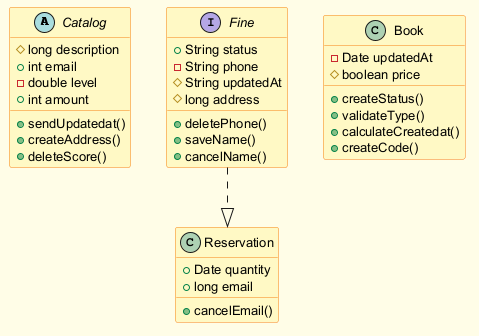

The diagram above was rendered by PlantUML. Its source (embedded in the PNG):
@startuml
skinparam backgroundColor #FFFDE7
skinparam classBackgroundColor #FFF9C4
skinparam classBorderColor #F57F17
skinparam defaultFontSize 13
abstract class Catalog {
  #long description
  +int email
  -double level
  +int amount
  +sendUpdatedat()
  +createAddress()
  +deleteScore()
}
class Reservation {
  +Date quantity
  +long email
  +cancelEmail()
}
interface Fine {
  +String status
  -String phone
  #String updatedAt
  #long address
  +deletePhone()
  +saveName()
  +cancelName()
}
class Book {
  -Date updatedAt
  #boolean price
  +createStatus()
  +validateType()
  +calculateCreatedat()
  +createCode()
}
Fine ..|> Reservation
@enduml